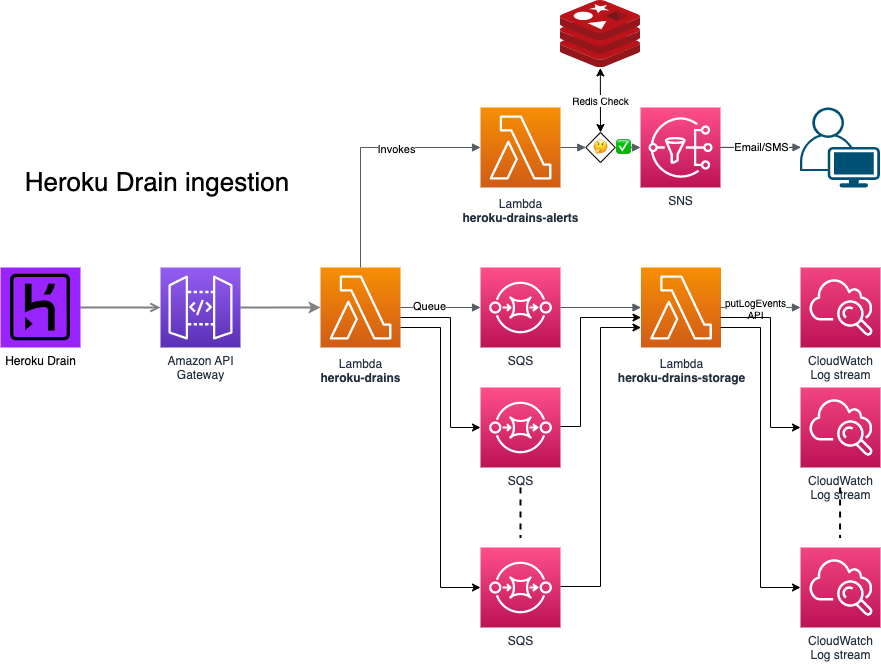

The diagram above was exported from draw.io. Its source (the exported page's mxGraphModel, read from the mxfile embedded in the PNG):
<mxGraphModel dx="1298" dy="724" grid="1" gridSize="10" guides="1" tooltips="1" connect="1" arrows="1" fold="1" page="1" pageScale="1" pageWidth="1169" pageHeight="827" math="0" shadow="0">
  <root>
    <mxCell id="0" />
    <mxCell id="1" parent="0" />
    <mxCell id="UEzPUAAOIrF-is8g5C7q-126" style="edgeStyle=orthogonalEdgeStyle;rounded=0;orthogonalLoop=1;jettySize=auto;html=1;startArrow=classic;startFill=1;endArrow=none;endFill=0;strokeWidth=2;strokeColor=#808080;" parent="1" source="UEzPUAAOIrF-is8g5C7q-113" target="UEzPUAAOIrF-is8g5C7q-114" edge="1">
      <mxGeometry relative="1" as="geometry" />
    </mxCell>
    <mxCell id="UEzPUAAOIrF-is8g5C7q-139" style="rounded=0;orthogonalLoop=1;jettySize=auto;html=1;startArrow=none;startFill=0;endArrow=open;endFill=0;strokeWidth=2;strokeColor=#808080;exitX=1;exitY=0.5;exitDx=0;exitDy=0;" parent="1" source="eUSEiCKdWWb_5MXBPevD-1" target="UEzPUAAOIrF-is8g5C7q-114" edge="1">
      <mxGeometry relative="1" as="geometry">
        <mxPoint x="260.28492941277955" y="329" as="sourcePoint" />
        <mxPoint x="422.5" y="191.02941176470586" as="targetPoint" />
      </mxGeometry>
    </mxCell>
    <mxCell id="UEzPUAAOIrF-is8g5C7q-113" value="Lambda&lt;br&gt;&lt;b&gt;heroku-drains&lt;/b&gt;" style="outlineConnect=0;fontColor=#232F3E;gradientColor=#F78E04;gradientDirection=north;fillColor=#D05C17;strokeColor=#ffffff;dashed=0;verticalLabelPosition=bottom;verticalAlign=top;align=center;html=1;fontSize=12;fontStyle=0;aspect=fixed;shape=mxgraph.aws4.resourceIcon;resIcon=mxgraph.aws4.lambda;labelBackgroundColor=#ffffff;spacingTop=3;" parent="1" vertex="1">
      <mxGeometry x="480" y="267" width="80" height="80" as="geometry" />
    </mxCell>
    <mxCell id="UEzPUAAOIrF-is8g5C7q-114" value="Amazon API&lt;br&gt;Gateway&lt;br&gt;" style="outlineConnect=0;fontColor=#232F3E;gradientColor=#945DF2;gradientDirection=north;fillColor=#5A30B5;strokeColor=#ffffff;dashed=0;verticalLabelPosition=bottom;verticalAlign=top;align=center;html=1;fontSize=12;fontStyle=0;aspect=fixed;shape=mxgraph.aws4.resourceIcon;resIcon=mxgraph.aws4.api_gateway;labelBackgroundColor=#ffffff;" parent="1" vertex="1">
      <mxGeometry x="320" y="267" width="80" height="80" as="geometry" />
    </mxCell>
    <mxCell id="UEzPUAAOIrF-is8g5C7q-121" value="CloudWatch&lt;br&gt;Log stream" style="outlineConnect=0;fontColor=#232F3E;gradientColor=#F34482;gradientDirection=north;fillColor=#BC1356;strokeColor=#ffffff;dashed=0;verticalLabelPosition=bottom;verticalAlign=top;align=center;html=1;fontSize=12;fontStyle=0;aspect=fixed;shape=mxgraph.aws4.resourceIcon;resIcon=mxgraph.aws4.cloudwatch;labelBackgroundColor=#ffffff;" parent="1" vertex="1">
      <mxGeometry x="960" y="267" width="80" height="80" as="geometry" />
    </mxCell>
    <mxCell id="eUSEiCKdWWb_5MXBPevD-1" value="&lt;font color=&quot;#000000&quot;&gt;Heroku Drain&lt;/font&gt;" style="shape=image;html=1;verticalAlign=top;verticalLabelPosition=bottom;labelBackgroundColor=#ffffff;imageAspect=0;aspect=fixed;image=https://cdn2.iconfinder.com/data/icons/boxicons-logos/24/bxl-heroku-128.png;imageBackground=#9924FF;imageBorder=none;fontColor=#FFFFFF;sketch=0;" parent="1" vertex="1">
      <mxGeometry x="160" y="267" width="80" height="80" as="geometry" />
    </mxCell>
    <mxCell id="5kpHE6V6_xyN1rUPLHy5-1" value="SNS" style="sketch=0;points=[[0,0,0],[0.25,0,0],[0.5,0,0],[0.75,0,0],[1,0,0],[0,1,0],[0.25,1,0],[0.5,1,0],[0.75,1,0],[1,1,0],[0,0.25,0],[0,0.5,0],[0,0.75,0],[1,0.25,0],[1,0.5,0],[1,0.75,0]];outlineConnect=0;fontColor=#232F3E;gradientColor=#FF4F8B;gradientDirection=north;fillColor=#BC1356;strokeColor=#ffffff;dashed=0;verticalLabelPosition=bottom;verticalAlign=top;align=center;html=1;fontSize=12;fontStyle=0;aspect=fixed;shape=mxgraph.aws4.resourceIcon;resIcon=mxgraph.aws4.sns;" parent="1" vertex="1">
      <mxGeometry x="800" y="107" width="80" height="80" as="geometry" />
    </mxCell>
    <mxCell id="5kpHE6V6_xyN1rUPLHy5-2" value="SQS" style="sketch=0;points=[[0,0,0],[0.25,0,0],[0.5,0,0],[0.75,0,0],[1,0,0],[0,1,0],[0.25,1,0],[0.5,1,0],[0.75,1,0],[1,1,0],[0,0.25,0],[0,0.5,0],[0,0.75,0],[1,0.25,0],[1,0.5,0],[1,0.75,0]];outlineConnect=0;fontColor=#232F3E;gradientColor=#FF4F8B;gradientDirection=north;fillColor=#BC1356;strokeColor=#ffffff;dashed=0;verticalLabelPosition=bottom;verticalAlign=top;align=center;html=1;fontSize=12;fontStyle=0;aspect=fixed;shape=mxgraph.aws4.resourceIcon;resIcon=mxgraph.aws4.sqs;" parent="1" vertex="1">
      <mxGeometry x="640" y="267" width="80" height="80" as="geometry" />
    </mxCell>
    <mxCell id="5kpHE6V6_xyN1rUPLHy5-4" value="Lambda&lt;br&gt;&lt;b&gt;heroku-drains-storage&lt;/b&gt;" style="outlineConnect=0;fontColor=#232F3E;gradientColor=#F78E04;gradientDirection=north;fillColor=#D05C17;strokeColor=#ffffff;dashed=0;verticalLabelPosition=bottom;verticalAlign=top;align=center;html=1;fontSize=12;fontStyle=0;aspect=fixed;shape=mxgraph.aws4.resourceIcon;resIcon=mxgraph.aws4.lambda;labelBackgroundColor=#ffffff;spacingTop=3;" parent="1" vertex="1">
      <mxGeometry x="800.5" y="267" width="80" height="80" as="geometry" />
    </mxCell>
    <mxCell id="5kpHE6V6_xyN1rUPLHy5-5" value="" style="edgeStyle=orthogonalEdgeStyle;html=1;endArrow=block;elbow=vertical;startArrow=none;endFill=1;strokeColor=#545B64;rounded=0;" parent="1" source="UEzPUAAOIrF-is8g5C7q-113" target="5kpHE6V6_xyN1rUPLHy5-2" edge="1">
      <mxGeometry width="100" relative="1" as="geometry">
        <mxPoint x="530" y="297" as="sourcePoint" />
        <mxPoint x="630" y="297" as="targetPoint" />
      </mxGeometry>
    </mxCell>
    <mxCell id="5kpHE6V6_xyN1rUPLHy5-16" value="Queue" style="edgeLabel;html=1;align=center;verticalAlign=middle;resizable=0;points=[];" parent="5kpHE6V6_xyN1rUPLHy5-5" vertex="1" connectable="0">
      <mxGeometry x="-0.2912" y="2" relative="1" as="geometry">
        <mxPoint as="offset" />
      </mxGeometry>
    </mxCell>
    <mxCell id="5kpHE6V6_xyN1rUPLHy5-8" value="" style="edgeStyle=orthogonalEdgeStyle;html=1;endArrow=block;elbow=vertical;startArrow=none;endFill=1;strokeColor=#545B64;rounded=0;" parent="1" target="5kpHE6V6_xyN1rUPLHy5-4" edge="1">
      <mxGeometry width="100" relative="1" as="geometry">
        <mxPoint x="720" y="307" as="sourcePoint" />
        <mxPoint x="800" y="306.78" as="targetPoint" />
      </mxGeometry>
    </mxCell>
    <mxCell id="5kpHE6V6_xyN1rUPLHy5-9" value="" style="edgeStyle=orthogonalEdgeStyle;html=1;endArrow=block;elbow=vertical;startArrow=none;endFill=1;strokeColor=#545B64;rounded=0;" parent="1" target="UEzPUAAOIrF-is8g5C7q-121" edge="1">
      <mxGeometry width="100" relative="1" as="geometry">
        <mxPoint x="880" y="307" as="sourcePoint" />
        <mxPoint x="870" y="297" as="targetPoint" />
      </mxGeometry>
    </mxCell>
    <mxCell id="5kpHE6V6_xyN1rUPLHy5-34" value="putLogEvents&lt;br style=&quot;font-size: 10px;&quot;&gt;API" style="edgeLabel;html=1;align=center;verticalAlign=middle;resizable=0;points=[];fontSize=10;" parent="5kpHE6V6_xyN1rUPLHy5-9" vertex="1" connectable="0">
      <mxGeometry x="-0.1461" relative="1" as="geometry">
        <mxPoint as="offset" />
      </mxGeometry>
    </mxCell>
    <mxCell id="5kpHE6V6_xyN1rUPLHy5-10" value="Lambda&lt;br&gt;&lt;b&gt;heroku-drains-alerts&lt;/b&gt;" style="outlineConnect=0;fontColor=#232F3E;gradientColor=#F78E04;gradientDirection=north;fillColor=#D05C17;strokeColor=#ffffff;dashed=0;verticalLabelPosition=bottom;verticalAlign=top;align=center;html=1;fontSize=12;fontStyle=0;aspect=fixed;shape=mxgraph.aws4.resourceIcon;resIcon=mxgraph.aws4.lambda;labelBackgroundColor=#ffffff;spacingTop=3;" parent="1" vertex="1">
      <mxGeometry x="640" y="107" width="80" height="80" as="geometry" />
    </mxCell>
    <mxCell id="5kpHE6V6_xyN1rUPLHy5-11" value="" style="edgeStyle=orthogonalEdgeStyle;html=1;endArrow=block;elbow=vertical;startArrow=none;endFill=1;strokeColor=#545B64;rounded=0;" parent="1" source="UEzPUAAOIrF-is8g5C7q-113" target="5kpHE6V6_xyN1rUPLHy5-10" edge="1">
      <mxGeometry width="100" relative="1" as="geometry">
        <mxPoint x="470" y="187" as="sourcePoint" />
        <mxPoint x="540" y="167" as="targetPoint" />
        <Array as="points">
          <mxPoint x="520" y="147" />
        </Array>
      </mxGeometry>
    </mxCell>
    <mxCell id="5kpHE6V6_xyN1rUPLHy5-13" value="Invokes" style="edgeLabel;html=1;align=center;verticalAlign=middle;resizable=0;points=[];" parent="5kpHE6V6_xyN1rUPLHy5-11" vertex="1" connectable="0">
      <mxGeometry x="0.2917" y="-1" relative="1" as="geometry">
        <mxPoint as="offset" />
      </mxGeometry>
    </mxCell>
    <mxCell id="5kpHE6V6_xyN1rUPLHy5-12" value="" style="edgeStyle=orthogonalEdgeStyle;html=1;endArrow=block;elbow=vertical;startArrow=none;endFill=1;strokeColor=#545B64;rounded=0;entryX=0;entryY=0.5;entryDx=0;entryDy=0;" parent="1" source="5kpHE6V6_xyN1rUPLHy5-10" target="5kpHE6V6_xyN1rUPLHy5-37" edge="1">
      <mxGeometry width="100" relative="1" as="geometry">
        <mxPoint x="730" y="197" as="sourcePoint" />
        <mxPoint x="800" y="147" as="targetPoint" />
      </mxGeometry>
    </mxCell>
    <mxCell id="5kpHE6V6_xyN1rUPLHy5-41" value="" style="edgeStyle=orthogonalEdgeStyle;rounded=0;orthogonalLoop=1;jettySize=auto;html=1;strokeWidth=1;fontSize=10;startArrow=none;startFill=0;endArrow=none;endFill=0;" parent="1" source="5kpHE6V6_xyN1rUPLHy5-14" target="5kpHE6V6_xyN1rUPLHy5-1" edge="1">
      <mxGeometry relative="1" as="geometry" />
    </mxCell>
    <mxCell id="5kpHE6V6_xyN1rUPLHy5-14" value="" style="points=[[0.35,0,0],[0.98,0.51,0],[1,0.71,0],[0.67,1,0],[0,0.795,0],[0,0.65,0]];verticalLabelPosition=bottom;sketch=0;html=1;verticalAlign=top;aspect=fixed;align=center;pointerEvents=1;shape=mxgraph.cisco19.user;fillColor=#005073;strokeColor=none;" parent="1" vertex="1">
      <mxGeometry x="959.5" y="107" width="80" height="80" as="geometry" />
    </mxCell>
    <mxCell id="5kpHE6V6_xyN1rUPLHy5-15" value="" style="edgeStyle=orthogonalEdgeStyle;html=1;endArrow=block;elbow=vertical;startArrow=none;endFill=1;strokeColor=#545B64;rounded=0;entryX=0;entryY=0.5;entryDx=0;entryDy=0;entryPerimeter=0;" parent="1" edge="1">
      <mxGeometry width="100" relative="1" as="geometry">
        <mxPoint x="880" y="146.84000000000012" as="sourcePoint" />
        <mxPoint x="960.5" y="146.84000000000012" as="targetPoint" />
      </mxGeometry>
    </mxCell>
    <mxCell id="5kpHE6V6_xyN1rUPLHy5-17" value="Email/SMS" style="edgeLabel;html=1;align=center;verticalAlign=middle;resizable=0;points=[];" parent="5kpHE6V6_xyN1rUPLHy5-15" vertex="1" connectable="0">
      <mxGeometry x="-0.4139" y="-2" relative="1" as="geometry">
        <mxPoint x="16" y="-2" as="offset" />
      </mxGeometry>
    </mxCell>
    <mxCell id="5kpHE6V6_xyN1rUPLHy5-18" value="Heroku Drain ingestion&amp;nbsp;" style="text;html=1;align=center;verticalAlign=middle;resizable=0;points=[];autosize=1;strokeColor=none;fillColor=none;fontSize=26;" parent="1" vertex="1">
      <mxGeometry x="170" y="162" width="300" height="40" as="geometry" />
    </mxCell>
    <mxCell id="5kpHE6V6_xyN1rUPLHy5-22" style="edgeStyle=orthogonalEdgeStyle;rounded=0;orthogonalLoop=1;jettySize=auto;html=1;fontSize=26;startArrow=none;startFill=0;endArrow=none;endFill=0;dashed=1;strokeWidth=2;" parent="1" edge="1">
      <mxGeometry relative="1" as="geometry">
        <mxPoint x="680" y="487" as="sourcePoint" />
        <mxPoint x="680" y="537" as="targetPoint" />
      </mxGeometry>
    </mxCell>
    <mxCell id="5kpHE6V6_xyN1rUPLHy5-19" value="SQS" style="sketch=0;points=[[0,0,0],[0.25,0,0],[0.5,0,0],[0.75,0,0],[1,0,0],[0,1,0],[0.25,1,0],[0.5,1,0],[0.75,1,0],[1,1,0],[0,0.25,0],[0,0.5,0],[0,0.75,0],[1,0.25,0],[1,0.5,0],[1,0.75,0]];outlineConnect=0;fontColor=#232F3E;gradientColor=#FF4F8B;gradientDirection=north;fillColor=#BC1356;strokeColor=#ffffff;dashed=0;verticalLabelPosition=bottom;verticalAlign=top;align=center;html=1;fontSize=12;fontStyle=0;aspect=fixed;shape=mxgraph.aws4.resourceIcon;resIcon=mxgraph.aws4.sqs;" parent="1" vertex="1">
      <mxGeometry x="640" y="387" width="80" height="80" as="geometry" />
    </mxCell>
    <mxCell id="5kpHE6V6_xyN1rUPLHy5-20" value="SQS" style="sketch=0;points=[[0,0,0],[0.25,0,0],[0.5,0,0],[0.75,0,0],[1,0,0],[0,1,0],[0.25,1,0],[0.5,1,0],[0.75,1,0],[1,1,0],[0,0.25,0],[0,0.5,0],[0,0.75,0],[1,0.25,0],[1,0.5,0],[1,0.75,0]];outlineConnect=0;fontColor=#232F3E;gradientColor=#FF4F8B;gradientDirection=north;fillColor=#BC1356;strokeColor=#ffffff;dashed=0;verticalLabelPosition=bottom;verticalAlign=top;align=center;html=1;fontSize=12;fontStyle=0;aspect=fixed;shape=mxgraph.aws4.resourceIcon;resIcon=mxgraph.aws4.sqs;" parent="1" vertex="1">
      <mxGeometry x="640" y="547" width="80" height="80" as="geometry" />
    </mxCell>
    <mxCell id="5kpHE6V6_xyN1rUPLHy5-24" value="" style="endArrow=classic;html=1;rounded=0;strokeWidth=1;fontSize=26;entryX=0;entryY=0.5;entryDx=0;entryDy=0;entryPerimeter=0;edgeStyle=orthogonalEdgeStyle;" parent="1" source="UEzPUAAOIrF-is8g5C7q-113" target="5kpHE6V6_xyN1rUPLHy5-19" edge="1">
      <mxGeometry width="50" height="50" relative="1" as="geometry">
        <mxPoint x="555" y="347" as="sourcePoint" />
        <mxPoint x="615" y="347" as="targetPoint" />
        <Array as="points">
          <mxPoint x="610" y="317" />
          <mxPoint x="610" y="427" />
        </Array>
      </mxGeometry>
    </mxCell>
    <mxCell id="5kpHE6V6_xyN1rUPLHy5-25" value="" style="endArrow=classic;html=1;rounded=0;strokeWidth=1;fontSize=26;entryX=0;entryY=0.5;entryDx=0;entryDy=0;entryPerimeter=0;edgeStyle=orthogonalEdgeStyle;" parent="1" target="5kpHE6V6_xyN1rUPLHy5-20" edge="1">
      <mxGeometry width="50" height="50" relative="1" as="geometry">
        <mxPoint x="560" y="327" as="sourcePoint" />
        <mxPoint x="640" y="437" as="targetPoint" />
        <Array as="points">
          <mxPoint x="600" y="327" />
          <mxPoint x="600" y="587" />
        </Array>
      </mxGeometry>
    </mxCell>
    <mxCell id="5kpHE6V6_xyN1rUPLHy5-26" value="" style="endArrow=classic;html=1;rounded=0;strokeWidth=1;fontSize=26;edgeStyle=orthogonalEdgeStyle;" parent="1" target="5kpHE6V6_xyN1rUPLHy5-4" edge="1">
      <mxGeometry width="50" height="50" relative="1" as="geometry">
        <mxPoint x="720" y="426" as="sourcePoint" />
        <mxPoint x="800" y="327" as="targetPoint" />
        <Array as="points">
          <mxPoint x="740" y="426" />
          <mxPoint x="740" y="317" />
        </Array>
      </mxGeometry>
    </mxCell>
    <mxCell id="5kpHE6V6_xyN1rUPLHy5-27" value="" style="endArrow=classic;html=1;rounded=0;strokeWidth=1;fontSize=26;edgeStyle=orthogonalEdgeStyle;" parent="1" target="5kpHE6V6_xyN1rUPLHy5-4" edge="1">
      <mxGeometry width="50" height="50" relative="1" as="geometry">
        <mxPoint x="720.0000000000002" y="585.96" as="sourcePoint" />
        <mxPoint x="790" y="337" as="targetPoint" />
        <Array as="points">
          <mxPoint x="760" y="586" />
          <mxPoint x="760" y="327" />
        </Array>
      </mxGeometry>
    </mxCell>
    <mxCell id="5kpHE6V6_xyN1rUPLHy5-28" value="CloudWatch&lt;br&gt;Log stream" style="outlineConnect=0;fontColor=#232F3E;gradientColor=#F34482;gradientDirection=north;fillColor=#BC1356;strokeColor=#ffffff;dashed=0;verticalLabelPosition=bottom;verticalAlign=top;align=center;html=1;fontSize=12;fontStyle=0;aspect=fixed;shape=mxgraph.aws4.resourceIcon;resIcon=mxgraph.aws4.cloudwatch;labelBackgroundColor=#ffffff;" parent="1" vertex="1">
      <mxGeometry x="960" y="387" width="80" height="80" as="geometry" />
    </mxCell>
    <mxCell id="5kpHE6V6_xyN1rUPLHy5-29" value="CloudWatch&lt;br&gt;Log stream" style="outlineConnect=0;fontColor=#232F3E;gradientColor=#F34482;gradientDirection=north;fillColor=#BC1356;strokeColor=#ffffff;dashed=0;verticalLabelPosition=bottom;verticalAlign=top;align=center;html=1;fontSize=12;fontStyle=0;aspect=fixed;shape=mxgraph.aws4.resourceIcon;resIcon=mxgraph.aws4.cloudwatch;labelBackgroundColor=#ffffff;" parent="1" vertex="1">
      <mxGeometry x="960" y="547" width="80" height="80" as="geometry" />
    </mxCell>
    <mxCell id="5kpHE6V6_xyN1rUPLHy5-30" style="edgeStyle=orthogonalEdgeStyle;rounded=0;orthogonalLoop=1;jettySize=auto;html=1;fontSize=26;startArrow=none;startFill=0;endArrow=none;endFill=0;dashed=1;strokeWidth=2;" parent="1" edge="1">
      <mxGeometry relative="1" as="geometry">
        <mxPoint x="999.5799999999999" y="487" as="sourcePoint" />
        <mxPoint x="999.5799999999999" y="537" as="targetPoint" />
      </mxGeometry>
    </mxCell>
    <mxCell id="5kpHE6V6_xyN1rUPLHy5-31" value="" style="endArrow=classic;html=1;rounded=0;strokeWidth=1;fontSize=26;entryX=0;entryY=0.5;entryDx=0;entryDy=0;entryPerimeter=0;edgeStyle=orthogonalEdgeStyle;" parent="1" edge="1">
      <mxGeometry width="50" height="50" relative="1" as="geometry">
        <mxPoint x="880" y="317" as="sourcePoint" />
        <mxPoint x="960" y="427" as="targetPoint" />
        <Array as="points">
          <mxPoint x="930" y="317" />
          <mxPoint x="930" y="427" />
        </Array>
      </mxGeometry>
    </mxCell>
    <mxCell id="5kpHE6V6_xyN1rUPLHy5-32" value="" style="endArrow=classic;html=1;rounded=0;strokeWidth=1;fontSize=26;entryX=0;entryY=0.5;entryDx=0;entryDy=0;entryPerimeter=0;edgeStyle=orthogonalEdgeStyle;" parent="1" edge="1">
      <mxGeometry width="50" height="50" relative="1" as="geometry">
        <mxPoint x="880" y="327" as="sourcePoint" />
        <mxPoint x="960" y="587" as="targetPoint" />
        <Array as="points">
          <mxPoint x="920" y="327" />
          <mxPoint x="920" y="587" />
        </Array>
      </mxGeometry>
    </mxCell>
    <mxCell id="5kpHE6V6_xyN1rUPLHy5-35" value="" style="sketch=0;aspect=fixed;html=1;points=[];align=center;image;fontSize=12;image=img/lib/mscae/Cache_Redis_Product.svg;" parent="1" vertex="1">
      <mxGeometry x="720" width="80" height="67.2" as="geometry" />
    </mxCell>
    <mxCell id="5kpHE6V6_xyN1rUPLHy5-36" value="Redis Check" style="endArrow=classic;startArrow=classic;html=1;rounded=0;strokeWidth=1;fontSize=10;exitX=0.5;exitY=0;exitDx=0;exitDy=0;entryX=0.498;entryY=1.004;entryDx=0;entryDy=0;entryPerimeter=0;" parent="1" source="5kpHE6V6_xyN1rUPLHy5-37" target="5kpHE6V6_xyN1rUPLHy5-35" edge="1">
      <mxGeometry width="50" height="50" relative="1" as="geometry">
        <mxPoint x="752.17" y="197" as="sourcePoint" />
        <mxPoint x="841" y="67" as="targetPoint" />
      </mxGeometry>
    </mxCell>
    <mxCell id="5kpHE6V6_xyN1rUPLHy5-37" value="&lt;font style=&quot;font-size: 12px;&quot;&gt;🤔&lt;/font&gt;" style="rhombus;whiteSpace=wrap;html=1;fontSize=6;" parent="1" vertex="1">
      <mxGeometry x="745.25" y="132" width="29.5" height="30" as="geometry" />
    </mxCell>
    <mxCell id="5kpHE6V6_xyN1rUPLHy5-39" value="" style="edgeStyle=orthogonalEdgeStyle;html=1;endArrow=block;elbow=vertical;startArrow=none;endFill=1;strokeColor=#545B64;rounded=0;exitX=1;exitY=0.5;exitDx=0;exitDy=0;" parent="1" source="5kpHE6V6_xyN1rUPLHy5-37" edge="1">
      <mxGeometry width="100" relative="1" as="geometry">
        <mxPoint x="879.5" y="146.85" as="sourcePoint" />
        <mxPoint x="800" y="147" as="targetPoint" />
      </mxGeometry>
    </mxCell>
    <mxCell id="5kpHE6V6_xyN1rUPLHy5-40" value="✅" style="edgeLabel;html=1;align=center;verticalAlign=middle;resizable=0;points=[];fontSize=12;" parent="5kpHE6V6_xyN1rUPLHy5-39" vertex="1" connectable="0">
      <mxGeometry x="-0.3874" y="1" relative="1" as="geometry">
        <mxPoint as="offset" />
      </mxGeometry>
    </mxCell>
  </root>
</mxGraphModel>